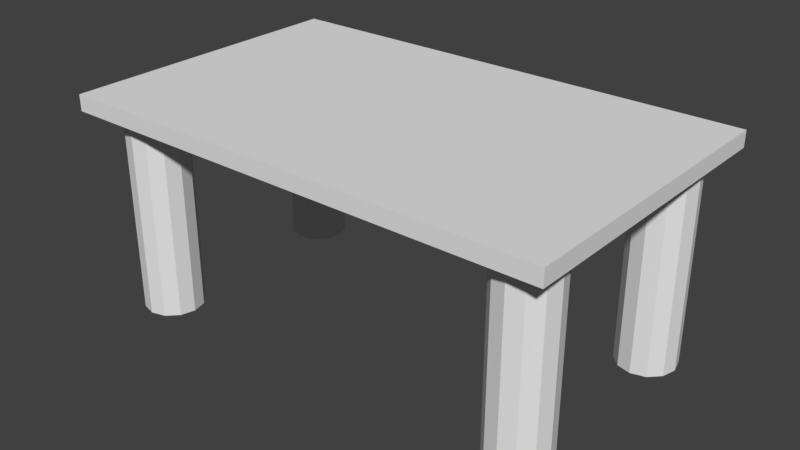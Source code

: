 # Source: Table.blend  (saved by Blender 2.78.0; exported with 4.5.12 LTS)
import bpy
from mathutils import Matrix  # noqa: F401  (used for matrix-valued properties, if any)

bpy.ops.wm.read_factory_settings(use_empty=True)
scene = bpy.context.scene
scene.name = 'Scene'

# ---- collections
col_collection_1 = bpy.data.collections.new('Collection 1'); scene.collection.children.link(col_collection_1)

# ---- world
world_world = bpy.data.worlds.new('World'); scene.world = world_world
world_world.color = (0.05088, 0.05088, 0.05088)
world_world.use_sun_shadow = False
world_world.sun_shadow_jitter_overblur = 0.0
world_world.cycles.sampling_method = 'MANUAL'

# ---- meshes
me_cube_001 = bpy.data.meshes.new('Cube.001')
me_cube_001.from_pydata([(-1.621, -1.0, 1.344), (-1.621, -1.0, 1.45), (-1.621, 1.0, 1.344), (-1.621, 1.0, 1.45), (1.641, -1.0, 1.344), (1.641, -1.0, 1.45), (1.641, 1.0, 1.344), (1.641, 1.0, 1.45), (1.363, 0.875, 1.407), (1.363, 0.875, -0.0006497), (-1.331, 0.875, -0.0006497), (-1.331, 0.875, 1.407), (-1.235, 0.8489, -0.0006497), (-1.235, 0.8489, 1.407), (-1.164, 0.7775, -0.0006497), (-1.164, 0.7775, 1.407), (-1.138, 0.68, -0.0006497), (-1.138, 0.68, 1.407), (-1.164, 0.5824, -0.0006497), (-1.164, 0.5824, 1.407), (-1.235, 0.5111, -0.0006497), (-1.235, 0.5111, 1.407), (-1.331, 0.4849, -0.0006497), (-1.331, 0.4849, 1.407), (-1.427, 0.5111, -0.0006497), (-1.427, 0.5111, 1.407), (-1.498, 0.5824, -0.0006497), (-1.498, 0.5824, 1.407), (-1.523, 0.68, -0.0006497), (-1.523, 0.68, 1.407), (-1.498, 0.7775, -0.0006497), (-1.498, 0.7775, 1.407), (-1.427, 0.8489, -0.0006497), (-1.427, 0.8489, 1.407), (1.46, 0.8489, -0.0006497), (1.46, 0.8489, 1.407), (1.53, 0.7775, -0.0006497), (1.53, 0.7775, 1.407), (1.556, 0.68, -0.0006497), (1.556, 0.68, 1.407), (1.53, 0.5824, -0.0006497), (1.53, 0.5824, 1.407), (1.46, 0.5111, -0.0006497), (1.46, 0.5111, 1.407), (1.363, 0.4849, -0.0006497), (1.363, 0.4849, 1.407), (1.267, 0.5111, -0.0006497), (1.267, 0.5111, 1.407), (1.197, 0.5824, -0.0006497), (1.197, 0.5824, 1.407), (1.171, 0.68, -0.0006497), (1.171, 0.68, 1.407), (1.197, 0.7775, -0.0006497), (1.197, 0.7775, 1.407), (1.267, 0.8489, -0.0006497), (1.267, 0.8489, 1.407), (1.363, -0.4881, 1.407), (1.363, -0.4881, -0.0006497), (-1.331, -0.4881, -0.0006497), (-1.331, -0.4881, 1.407), (-1.235, -0.5142, -0.0006497), (-1.235, -0.5142, 1.407), (-1.164, -0.5856, -0.0006497), (-1.164, -0.5856, 1.407), (-1.138, -0.6832, -0.0006497), (-1.138, -0.6832, 1.407), (-1.164, -0.7807, -0.0006497), (-1.164, -0.7807, 1.407), (-1.235, -0.8521, -0.0006497), (-1.235, -0.8521, 1.407), (-1.331, -0.8782, -0.0006497), (-1.331, -0.8782, 1.407), (-1.427, -0.8521, -0.0006497), (-1.427, -0.8521, 1.407), (-1.498, -0.7807, -0.0006497), (-1.498, -0.7807, 1.407), (-1.523, -0.6832, -0.0006497), (-1.523, -0.6832, 1.407), (-1.498, -0.5856, -0.0006497), (-1.498, -0.5856, 1.407), (-1.427, -0.5142, -0.0006497), (-1.427, -0.5142, 1.407), (1.46, -0.5142, -0.0006497), (1.46, -0.5142, 1.407), (1.53, -0.5856, -0.0006497), (1.53, -0.5856, 1.407), (1.556, -0.6832, -0.0006497), (1.556, -0.6832, 1.407), (1.53, -0.7807, -0.0006497), (1.53, -0.7807, 1.407), (1.46, -0.8521, -0.0006497), (1.46, -0.8521, 1.407), (1.363, -0.8782, -0.0006497), (1.363, -0.8782, 1.407), (1.267, -0.8521, -0.0006497), (1.267, -0.8521, 1.407), (1.197, -0.7807, -0.0006497), (1.197, -0.7807, 1.407), (1.171, -0.6832, -0.0006497), (1.171, -0.6832, 1.407), (1.197, -0.5856, -0.0006497), (1.197, -0.5856, 1.407), (1.267, -0.5142, -0.0006497), (1.267, -0.5142, 1.407)], [], [(0, 1, 3, 2), (2, 3, 7, 6), (6, 7, 5, 4), (4, 5, 1, 0), (2, 6, 4, 0), (7, 3, 1, 5), (64, 65, 67, 66), (35, 8, 55, 53, 51, 49, 47, 45, 43, 41, 39, 37), (10, 11, 13, 12), (92, 93, 95, 94), (50, 51, 53, 52), (12, 13, 15, 14), (62, 63, 65, 64), (48, 49, 51, 50), (14, 15, 17, 16), (96, 97, 99, 98), (46, 47, 49, 48), (16, 17, 19, 18), (60, 61, 63, 62), (44, 45, 47, 46), (18, 19, 21, 20), (98, 99, 101, 100), (42, 43, 45, 44), (20, 21, 23, 22), (58, 59, 61, 60), (40, 41, 43, 42), (22, 23, 25, 24), (83, 56, 103, 101, 99, 97, 95, 93, 91, 89, 87, 85), (38, 39, 41, 40), (24, 25, 27, 26), (36, 37, 39, 38), (26, 27, 29, 28), (54, 55, 8, 9), (34, 35, 37, 36), (28, 29, 31, 30), (13, 11, 33, 31, 29, 27, 25, 23, 21, 19, 17, 15), (9, 8, 35, 34), (30, 31, 33, 32), (94, 95, 97, 96), (52, 53, 55, 54), (32, 33, 11, 10), (66, 67, 69, 68), (90, 91, 93, 92), (68, 69, 71, 70), (88, 89, 91, 90), (70, 71, 73, 72), (86, 87, 89, 88), (72, 73, 75, 74), (84, 85, 87, 86), (74, 75, 77, 76), (102, 103, 56, 57), (82, 83, 85, 84), (76, 77, 79, 78), (61, 59, 81, 79, 77, 75, 73, 71, 69, 67, 65, 63), (57, 56, 83, 82), (78, 79, 81, 80), (100, 101, 103, 102), (80, 81, 59, 58)])
me_cube_001.use_remesh_preserve_volume = False
me_cube_001.use_remesh_preserve_attributes = False
me_cube_001.use_mirror_vertex_groups = False
me_cube_001.update()

# ---- objects
ob_table = bpy.data.objects.new('Table', me_cube_001)

# ---- transforms, parenting, visibility, modifiers, constraints
ob_table.location = (0.0, 0.0, 0.0)
ob_table.lineart.crease_threshold = 0.0

# ---- collection membership
col_collection_1.objects.link(ob_table)

# ---- scene / render settings (as saved in the file)
scene.frame_start = 1; scene.frame_end = 250; scene.frame_set(1)
scene.render.engine = 'BLENDER_EEVEE_NEXT'
scene.render.resolution_percentage = 50
scene.render.dither_intensity = 0.0
scene.cycles.use_denoising = False
scene.cycles.samples = 128
scene.cycles.sampling_pattern = 'TABULATED_SOBOL'
scene.cycles.light_sampling_threshold = 0.0
scene.cycles.use_adaptive_sampling = False
scene.cycles.use_light_tree = False
scene.cycles.blur_glossy = 0.0
scene.cycles.sample_clamp_indirect = 0.0
scene.view_settings.view_transform = 'Standard'
bpy.context.view_layer.update()

# ---- added for rendering (the .blend has no active camera and no usable light): camera, sun
cam_auto = bpy.data.cameras.new('AutoCamera')
cam_auto.lens = 50.0
cam_auto.sensor_width = 36.0
cam_auto.clip_end = 1000.0
ob_auto_camera = bpy.data.objects.new('AutoCamera', cam_auto)
scene.collection.objects.link(ob_auto_camera)
ob_auto_camera.location = (3.79636, -4.5431, 3.7532)
ob_auto_camera.rotation_euler = (1.09748, -7.21219e-08, 0.694738)
scene.camera = ob_auto_camera
light_auto_sun = bpy.data.lights.new('AutoSun', 'SUN')
light_auto_sun.energy = 3.0
light_auto_sun.angle = 0.0523599
ob_auto_sun = bpy.data.objects.new('AutoSun', light_auto_sun)
scene.collection.objects.link(ob_auto_sun)
ob_auto_sun.rotation_euler = (0.872665, 0.174533, 0.523599)
bpy.context.view_layer.update()
